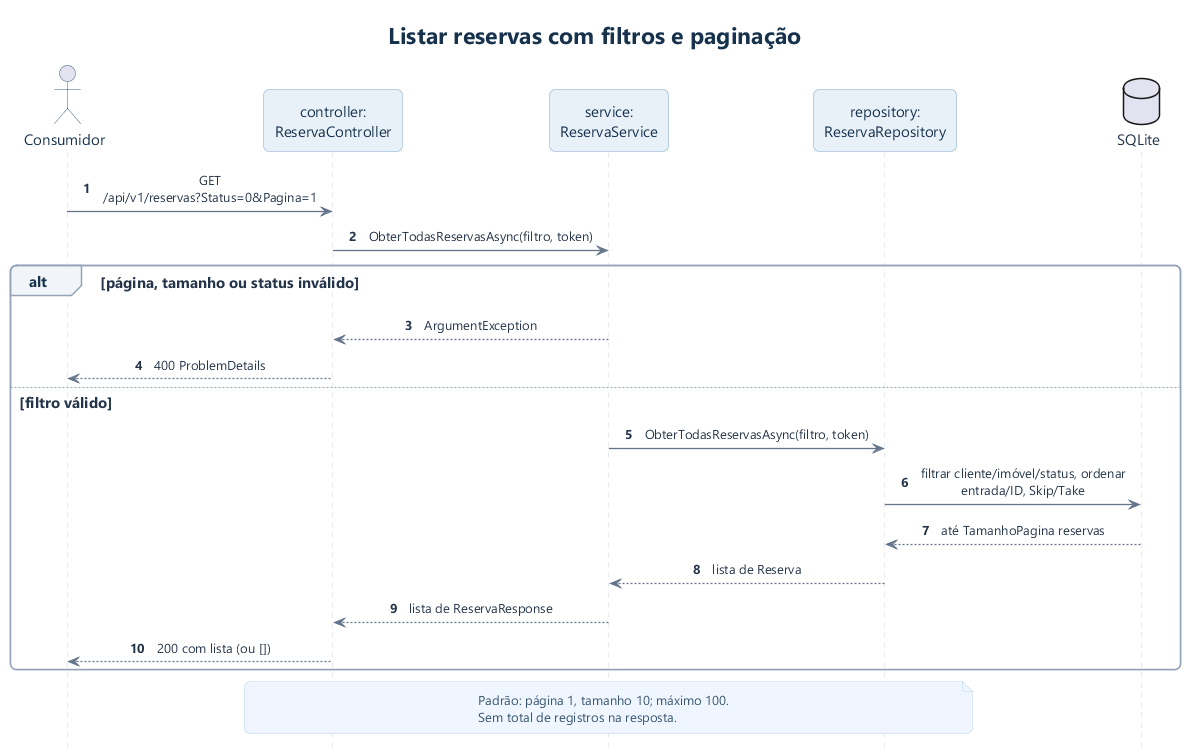

The diagram above was rendered by PlantUML. Its source (embedded in the PNG):
@startuml
!include estilo.iuml
hide footbox
autonumber

title Listar reservas com filtros e paginação
actor "Consumidor" as A
participant "controller:\nReservaController" as C
participant "service:\nReservaService" as S
participant "repository:\nReservaRepository" as R
database "SQLite" as B

A -> C : GET /api/v1/reservas?Status=0&Pagina=1
C -> S : ObterTodasReservasAsync(filtro, token)
alt página, tamanho ou status inválido
 S --> C : ArgumentException
 C --> A : 400 ProblemDetails
else filtro válido
 S -> R : ObterTodasReservasAsync(filtro, token)
 R -> B : filtrar cliente/imóvel/status, ordenar entrada/ID, Skip/Take
 B --> R : até TamanhoPagina reservas
 R --> S : lista de Reserva
 S --> C : lista de ReservaResponse
 C --> A : 200 com lista (ou [])
end

note over C,R : Padrão: página 1, tamanho 10; máximo 100.\nSem total de registros na resposta.
@enduml